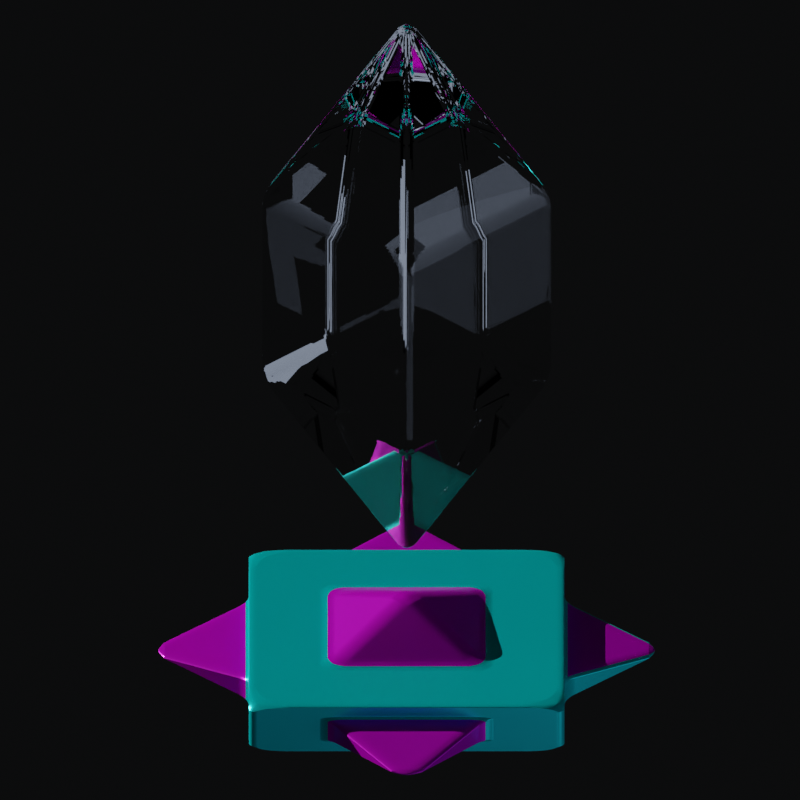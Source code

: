 # Source: crystal_turret.blend  (saved by Blender 3.2.14; exported with 4.5.12 LTS)
import bpy
from mathutils import Matrix  # noqa: F401  (used for matrix-valued properties, if any)

bpy.ops.wm.read_factory_settings(use_empty=True)
scene = bpy.context.scene
scene.name = 'Scene'

# ---- collections
col_collection = bpy.data.collections.new('Collection'); scene.collection.children.link(col_collection)
col_hidden = bpy.data.collections.new('hidden'); scene.collection.children.link(col_hidden)
col_model = bpy.data.collections.new('Model'); scene.collection.children.link(col_model)

# ---- images (referenced by path relative to the original .blend; pixels are not part of the script)
import os
ASSET_DIR = os.environ.get("B2B_ASSET_DIR", "")  # directory of the original .blend (textures are referenced by path, not embedded)
HERE = os.path.dirname(os.path.abspath(__file__))  # packed textures are extracted next to this script under _unpacked/

def load_image(name, relpath, width, height, colorspace="sRGB"):
    """Load a texture the original file referenced (path relative to the .blend, or extracted next to this script)."""
    p = next((c for c in (os.path.join(HERE, relpath), os.path.join(ASSET_DIR, relpath)) if relpath and os.path.exists(c)), "")
    if p:
        img = bpy.data.images.load(p, check_existing=True)
        img.name = name
    else:  # same state as the original file: an image datablock whose file is absent (Cycles renders it pink)
        img = bpy.data.images.new(name, width, height)
        img.source = "FILE"
        img.filepath = "//" + (relpath or name)
    img.colorspace_settings.name = colorspace
    return img
img_metall_jpg = load_image('metall.jpg', 'metall.jpg', 1024, 1024, 'sRGB')
img_crystal_jpg = load_image('crystal.jpg', 'crystal.jpg', 1024, 1024, 'sRGB')

# ---- materials (node trees are filled in below, after node groups)
mat_material = bpy.data.materials.new('Material')
mat_material_001 = bpy.data.materials.new('Material.001')
mat_inner_glow = bpy.data.materials.new('Inner_glow')

# ---- material node trees
mat_material.use_nodes = True; mat_material.node_tree.nodes.clear()
_N = mat_material.node_tree.nodes; _L = mat_material.node_tree.links
n0 = _N.new('ShaderNodeOutputMaterial'); n0.name = 'Material Output'; n0.location = (870, -125)
n1 = _N.new('ShaderNodeBsdfPrincipled'); n1.name = 'Principled BSDF'; n1.location = (92, 300)
n1.distribution = 'GGX'
n1.subsurface_method = 'RANDOM_WALK_SKIN'
n1.inputs[1].default_value = 0.5159
n1.inputs[2].default_value = 0.2909
n1.inputs[3].default_value = 1.45
n1.inputs[27].default_value = (0.0, 0.0, 0.0, 1.0)
n1.inputs[28].default_value = 1.0
n2 = _N.new('ShaderNodeDisplacement'); n2.name = 'Displacement'; n2.location = (134, -401)
n2.inputs[2].default_value = 0.25
n3 = _N.new('ShaderNodeCombineColor'); n3.name = 'Combine RGB'; n3.location = (-128, 333)
n4 = _N.new('ShaderNodeTexCoord'); n4.name = 'Texture Coordinate'; n4.location = (-1440, 122)
n5 = _N.new('ShaderNodeMapping'); n5.name = 'Mapping'; n5.location = (-1255, 126)
n5.inputs[3].default_value = (3.0, 3.0, 1.0)
n6 = _N.new('ShaderNodeTexImage'); n6.name = 'Image Texture.001'; n6.location = (-1041, 474)
n6.image = img_metall_jpg
n7 = _N.new('ShaderNodeMix'); n7.name = 'Mix.001'; n7.location = (-647, -35)
n7.data_type = 'RGBA'
n7.inputs[0].default_value = 0.8
n8 = _N.new('ShaderNodeMix'); n8.name = 'Mix'; n8.location = (-636, 183)
n8.data_type = 'RGBA'
n9 = _N.new('ShaderNodeTexImage'); n9.name = 'Image Texture'; n9.location = (-1050, 170)
n9.image = img_crystal_jpg
n10 = _N.new('ShaderNodeMath'); n10.name = 'Math'; n10.location = (-316, 185)
n10.operation = 'SUBTRACT'
n10.inputs[1].default_value = 0.2
n11 = _N.new('ShaderNodeSeparateColor'); n11.name = 'Separate RGB'; n11.location = (-476, 328)
n11.width = 143
_L.new(n1.outputs[0], n0.inputs[0])
_L.new(n3.outputs[0], n1.inputs[0])
_L.new(n4.outputs[2], n5.inputs[0])
_L.new(n5.outputs[0], n9.inputs[0])
_L.new(n5.outputs[0], n6.inputs[0])
_L.new(n8.outputs[2], n11.inputs[0])
_L.new(n11.outputs[0], n3.inputs[1])
_L.new(n11.outputs[0], n3.inputs[2])
_L.new(n2.outputs[0], n0.inputs[2])
_L.new(n9.outputs[0], n8.inputs[7])
_L.new(n6.outputs[0], n8.inputs[6])
_L.new(n6.outputs[0], n7.inputs[6])
_L.new(n9.outputs[0], n7.inputs[7])
_L.new(n7.outputs[2], n2.inputs[0])
_L.new(n11.outputs[1], n10.inputs[0])
_L.new(n10.outputs[0], n3.inputs[0])
n0.is_active_output = True
mat_material_001.use_nodes = True; mat_material_001.node_tree.nodes.clear()
_N = mat_material_001.node_tree.nodes; _L = mat_material_001.node_tree.links
n0 = _N.new('ShaderNodeOutputMaterial'); n0.name = 'Material Output'; n0.location = (870, -125)
n1 = _N.new('ShaderNodeBsdfPrincipled'); n1.name = 'Principled BSDF'; n1.location = (92, 300)
n1.distribution = 'GGX'
n1.subsurface_method = 'RANDOM_WALK_SKIN'
n1.inputs[1].default_value = 0.5159
n1.inputs[2].default_value = 0.2909
n1.inputs[3].default_value = 1.45
n1.inputs[27].default_value = (0.0, 0.0, 0.0, 1.0)
n1.inputs[28].default_value = 1.0
n2 = _N.new('ShaderNodeDisplacement'); n2.name = 'Displacement'; n2.location = (134, -401)
n2.inputs[2].default_value = 0.25
n3 = _N.new('ShaderNodeTexCoord'); n3.name = 'Texture Coordinate'; n3.location = (-1440, 122)
n4 = _N.new('ShaderNodeMapping'); n4.name = 'Mapping'; n4.location = (-1255, 126)
n4.inputs[3].default_value = (3.0, 3.0, 1.0)
n5 = _N.new('ShaderNodeTexImage'); n5.name = 'Image Texture.001'; n5.location = (-1041, 474)
n5.image = img_metall_jpg
n6 = _N.new('ShaderNodeMix'); n6.name = 'Mix.001'; n6.location = (-647, -35)
n6.data_type = 'RGBA'
n6.inputs[0].default_value = 0.8
n7 = _N.new('ShaderNodeMix'); n7.name = 'Mix'; n7.location = (-636, 183)
n7.data_type = 'RGBA'
n8 = _N.new('ShaderNodeTexImage'); n8.name = 'Image Texture'; n8.location = (-1050, 170)
n8.image = img_crystal_jpg
n9 = _N.new('ShaderNodeMath'); n9.name = 'Math'; n9.location = (-316, 185)
n9.operation = 'SUBTRACT'
n9.inputs[1].default_value = 0.05
n10 = _N.new('ShaderNodeSeparateColor'); n10.name = 'Separate RGB'; n10.location = (-476, 328)
n10.width = 143
n11 = _N.new('ShaderNodeCombineColor'); n11.name = 'Combine RGB'; n11.location = (-128, 333)
_L.new(n1.outputs[0], n0.inputs[0])
_L.new(n11.outputs[0], n1.inputs[0])
_L.new(n3.outputs[2], n4.inputs[0])
_L.new(n4.outputs[0], n8.inputs[0])
_L.new(n4.outputs[0], n5.inputs[0])
_L.new(n7.outputs[2], n10.inputs[0])
_L.new(n2.outputs[0], n0.inputs[2])
_L.new(n8.outputs[0], n7.inputs[7])
_L.new(n5.outputs[0], n7.inputs[6])
_L.new(n5.outputs[0], n6.inputs[6])
_L.new(n8.outputs[0], n6.inputs[7])
_L.new(n6.outputs[2], n2.inputs[0])
_L.new(n10.outputs[1], n9.inputs[0])
_L.new(n10.outputs[0], n11.inputs[0])
_L.new(n10.outputs[0], n11.inputs[2])
_L.new(n9.outputs[0], n11.inputs[1])
n0.is_active_output = True
mat_inner_glow.use_nodes = True; mat_inner_glow.node_tree.nodes.clear()
_N = mat_inner_glow.node_tree.nodes; _L = mat_inner_glow.node_tree.links
n0 = _N.new('ShaderNodeOutputMaterial'); n0.name = 'Material Output'; n0.location = (1378, 206)
n1 = _N.new('ShaderNodeBsdfPrincipled'); n1.name = 'Principled BSDF'; n1.location = (-9, 493)
n1.distribution = 'GGX'
n1.subsurface_method = 'RANDOM_WALK_SKIN'
n1.inputs[2].default_value = 0.0
n1.inputs[3].default_value = 1.45
n1.inputs[18].default_value = 1.0
n1.inputs[27].default_value = (0.0, 0.0, 0.0, 1.0)
n1.inputs[28].default_value = 1.0
n2 = _N.new('ShaderNodeVolumePrincipled'); n2.name = 'Principled Volume'; n2.location = (939, -212)
n2.inputs[2].default_value = 5.96e-08
n2.inputs[6].default_value = 30.0
n3 = _N.new('ShaderNodeTexNoise'); n3.name = 'Noise Texture'; n3.location = (120, -277)
n4 = _N.new('ShaderNodeTexCoord'); n4.name = 'Texture Coordinate'; n4.location = (-1058, -247)
n5 = _N.new('ShaderNodeTexNoise'); n5.name = 'Musgrave Texture'; n5.location = (-110, -255)
n5.width = 150
n5.normalize = False
n5.inputs[2].default_value = 2.8
n5.inputs[3].default_value = 1.0
n5.inputs[4].default_value = 0.25
n6 = _N.new('ShaderNodeValToRGB'); n6.name = 'ColorRamp'; n6.location = (381, -270)
while len(n6.color_ramp.elements) > 1: n6.color_ramp.elements.remove(n6.color_ramp.elements[-1])
n6.color_ramp.elements[0].position = 0.6341; n6.color_ramp.elements[0].color = (0.0, 0.0, 0.0, 1.0)
_e = n6.color_ramp.elements.new(0.6932); _e.color = (0.04752, 0.07781, 1.0, 1.0)
n7 = _N.new('ShaderNodeMix'); n7.name = 'Mix'; n7.location = (-330, -288)
n7.data_type = 'RGBA'
n7.inputs[0].default_value = 0.6583
n8 = _N.new('ShaderNodeMapping'); n8.name = 'Mapping'; n8.location = (-770, -239)
n9 = _N.new('ShaderNodeTexNoise'); n9.name = 'Noise Texture.001'; n9.location = (-528, 6)
n10 = _N.new('ShaderNodeGamma'); n10.name = 'Gamma'; n10.location = (720, -322)
n10.inputs[1].default_value = 0.5
_L.new(n1.outputs[0], n0.inputs[0])
_L.new(n2.outputs[0], n0.inputs[1])
_L.new(n10.outputs[0], n2.inputs[7])
_L.new(n3.outputs[0], n6.inputs[0])
_L.new(n5.outputs[0], n3.inputs[0])
_L.new(n4.outputs[3], n8.inputs[0])
_L.new(n7.outputs[2], n5.inputs[0])
_L.new(n8.outputs[0], n9.inputs[0])
_L.new(n9.outputs[1], n7.inputs[6])
_L.new(n8.outputs[0], n7.inputs[7])
_L.new(n6.outputs[0], n10.inputs[0])
n0.is_active_output = True

# ---- world
world_world = bpy.data.worlds.new('World'); scene.world = world_world
world_world.use_nodes = True; world_world.node_tree.nodes.clear()
_N = world_world.node_tree.nodes; _L = world_world.node_tree.links
n0 = _N.new('ShaderNodeOutputWorld'); n0.name = 'World Output'; n0.location = (300, 300)
n1 = _N.new('ShaderNodeBackground'); n1.name = 'Background'; n1.location = (10, 300)
n1.inputs[0].default_value = (0.003325, 0.00352, 0.003769, 1.0)
_L.new(n1.outputs[0], n0.inputs[0])
n0.is_active_output = True
world_world.color = (0.05088, 0.05088, 0.05088)
world_world.use_sun_shadow = False
world_world.sun_shadow_jitter_overblur = 0.0

# ---- cameras
cam_camera_001 = bpy.data.cameras.new('Camera.001')
cam_camera_001.type = 'ORTHO'
cam_camera_001.clip_end = 100.0
cam_camera_001.lens = 35.0
cam_camera_001.sensor_width = 32.0
cam_camera_001.sensor_height = 18.0
cam_camera_001.ortho_scale = 1.9
cam_camera_001.dof.focus_distance = 0.0
cam_camera_001.dof.aperture_fstop = 128.0

# ---- lights
light_light = bpy.data.lights.new('Light', 'SUN')
light_light.color = (0.7024, 0.7024, 0.7024)
light_light.transmission_factor = 0.0
light_light.angle = 0.0
light_light.energy = 5.0
light_light.shadow_soft_size = 0.1
light_light.shadow_cascade_max_distance = 1000.0
light_point_001 = bpy.data.lights.new('Point.001', 'POINT')
light_point_001.color = (0.6332, 0.7572, 1.0)
light_point_001.transmission_factor = 0.0
light_point_001.energy = 58.5
light_point_001.shadow_soft_size = 1.97
light_point_001.use_absolute_resolution = True
light_point_002 = bpy.data.lights.new('Point.002', 'POINT')
light_point_002.color = (0.6332, 0.7572, 1.0)
light_point_002.transmission_factor = 0.0
light_point_002.energy = 58.5
light_point_002.shadow_soft_size = 1.97
light_point_002.use_absolute_resolution = True
light_point_003 = bpy.data.lights.new('Point.003', 'POINT')
light_point_003.color = (0.6332, 0.7572, 1.0)
light_point_003.transmission_factor = 0.0
light_point_003.energy = 58.5
light_point_003.shadow_soft_size = 1.97
light_point_003.use_absolute_resolution = True

# ---- meshes
me_cube_001 = bpy.data.meshes.new('Cube.001')
me_cube_001.from_pydata([(0.0, -0.5303, -0.0625), (0.0, -0.5303, 0.0625), (-0.5303, 0.0, -0.0625), (-0.5303, 0.0, 0.0625), (0.5303, 0.0, -0.0625), (0.5303, 0.0, 0.0625), (0.0, 0.5303, -0.0625), (0.0, 0.5303, 0.0625), (0.1326, -0.3977, -0.03125), (0.1326, -0.3977, 0.03125), (-0.3977, 0.1326, 0.03125), (-0.3977, 0.1326, -0.03125), (-0.1326, 0.3977, -0.03125), (-0.1326, 0.3977, 0.03125), (0.3977, -0.1326, 0.03125), (0.3977, -0.1326, -0.03125), (-0.4419, 0.4419, 0.0), (0.4419, -0.4419, 0.0), (-0.3977, -0.1326, -0.03125), (-0.1326, -0.3977, -0.03125), (-0.1326, -0.3977, 0.03125), (-0.3977, -0.1326, 0.03125), (0.1326, 0.3977, 0.03125), (0.1326, 0.3977, -0.03125), (0.3977, 0.1326, -0.03125), (0.3977, 0.1326, 0.03125), (-0.4419, -0.4419, 0.0), (0.4419, 0.4419, 0.0), (0.0, -0.2652, 0.0625), (-0.2652, 0.0, 0.0625), (0.0, 0.2652, 0.0625), (0.2652, 0.0, 0.0625), (0.0, 0.0, 0.1625)], [], [(2, 0, 19, 18), (7, 6, 12, 13), (1, 3, 21, 20), (0, 4, 15, 8), (2, 6, 4, 0), (3, 1, 28, 29), (15, 14, 17), (14, 9, 17), (6, 2, 11, 12), (5, 1, 9, 14), (4, 5, 14, 15), (3, 7, 13, 10), (2, 3, 10, 11), (1, 0, 8, 9), (10, 13, 16), (11, 10, 16), (8, 15, 17), (13, 12, 16), (12, 11, 16), (9, 8, 17), (18, 19, 26), (20, 21, 26), (5, 4, 24, 25), (4, 6, 23, 24), (3, 2, 18, 21), (0, 1, 20, 19), (7, 5, 25, 22), (6, 7, 22, 23), (25, 24, 27), (24, 23, 27), (21, 18, 26), (19, 20, 26), (22, 25, 27), (23, 22, 27), (30, 29, 32), (1, 5, 31, 28), (7, 3, 29, 30), (5, 7, 30, 31), (31, 30, 32), (29, 28, 32), (28, 31, 32)])
me_cube_001.polygons.foreach_set('material_index', [0, 0, 0, 0, 0, 0, 1, 1, 0, 0, 0, 0, 0, 0, 1, 0, 1, 0, 0, 1, 1, 1, 0, 0, 0, 0, 0, 0, 1, 1, 1, 1, 1, 1, 1, 0, 0, 0, 1, 1, 1])
_uv = me_cube_001.uv_layers.new(name='UVMap')
_uv.uv.foreach_set('vector', [0.7068, 0.2551, 0.3121, 0.2551, 0.4108, 0.2694, 0.6081, 0.2694, 0.7068, 0.1148, 0.7068, 0.05778, 0.7068, 0.1214, 0.7068, 0.1499, 0.3121, 0.3121, 0.7068, 0.3121, 0.6081, 0.2979, 0.4108, 0.2979, 0.3121, 0.2551, 0.3121, 0.05778, 0.3121, 0.1214, 0.3121, 0.2201, 0.7068, 0.2551, 0.7068, 0.05778, 0.3121, 0.05778, 0.3121, 0.2551, 0.7068, 0.3121, 0.3121, 0.3121, 0.4108, 0.2628, 0.6081, 0.2628, 0.3121, 0.1214, 0.3121, 0.1499, 0.1805, 0.185, 0.3121, 0.1499, 0.3121, 0.2485, 0.1805, 0.185, 0.7068, 0.05778, 0.7068, 0.2551, 0.7068, 0.2201, 0.7068, 0.1214, 0.3121, 0.1148, 0.3121, 0.3121, 0.3121, 0.2485, 0.3121, 0.1499, 0.3121, 0.05778, 0.3121, 0.1148, 0.3121, 0.1499, 0.3121, 0.1214, 0.7068, 0.3121, 0.7068, 0.1148, 0.7068, 0.1499, 0.7068, 0.2485, 0.7068, 0.2551, 0.7068, 0.3121, 0.7068, 0.2485, 0.7068, 0.2201, 0.3121, 0.3121, 0.3121, 0.2551, 0.3121, 0.2201, 0.3121, 0.2485, 0.7068, 0.2485, 0.7068, 0.1499, 0.8384, 0.185, 0.7068, 0.2201, 0.7068, 0.2485, 0.8384, 0.185, 0.3121, 0.2201, 0.3121, 0.1214, 0.1805, 0.185, 0.7068, 0.1499, 0.7068, 0.1214, 0.8384, 0.185, 0.7068, 0.1214, 0.7068, 0.2201, 0.8384, 0.185, 0.3121, 0.2485, 0.3121, 0.2201, 0.1805, 0.185, 0.6081, 0.2694, 0.4108, 0.2694, 0.5095, 0.3494, 0.4108, 0.2979, 0.6081, 0.2979, 0.5095, 0.3494, 0.3121, 0.1148, 0.3121, 0.05778, 0.4108, 0.07202, 0.4108, 0.1005, 0.3121, 0.05778, 0.7068, 0.05778, 0.6081, 0.07202, 0.4108, 0.07202, 0.7068, 0.3121, 0.7068, 0.2551, 0.6081, 0.2694, 0.6081, 0.2979, 0.3121, 0.2551, 0.3121, 0.3121, 0.4108, 0.2979, 0.4108, 0.2694, 0.7068, 0.1148, 0.3121, 0.1148, 0.4108, 0.1005, 0.6081, 0.1005, 0.7068, 0.05778, 0.7068, 0.1148, 0.6081, 0.1005, 0.6081, 0.07202, 0.4108, 0.1005, 0.4108, 0.07202, 0.5095, 0.02048, 0.4108, 0.07202, 0.6081, 0.07202, 0.5095, 0.02048, 0.6081, 0.2979, 0.6081, 0.2694, 0.5095, 0.3494, 0.4108, 0.2694, 0.4108, 0.2979, 0.5095, 0.3494, 0.6081, 0.1005, 0.4108, 0.1005, 0.5095, 0.02048, 0.6081, 0.07202, 0.6081, 0.1005, 0.5095, 0.02048, 0.6081, 0.1641, 0.6081, 0.2628, 0.5095, 0.259, 0.3121, 0.3121, 0.3121, 0.1148, 0.4108, 0.1641, 0.4108, 0.2628, 0.7068, 0.1148, 0.7068, 0.3121, 0.6081, 0.2628, 0.6081, 0.1641, 0.3121, 0.1148, 0.7068, 0.1148, 0.6081, 0.1641, 0.4108, 0.1641, 0.4108, 0.1641, 0.6081, 0.1641, 0.5095, 0.259, 0.6081, 0.2628, 0.4108, 0.2628, 0.5095, 0.259, 0.4108, 0.2628, 0.4108, 0.1641, 0.5095, 0.259])
me_cube_001.materials.append(mat_material)
me_cube_001.materials.append(mat_material_001)
me_cube_001.update()
me_cube_002 = bpy.data.meshes.new('Cube.002')
me_cube_002.from_pydata([(-0.25, -0.25, 0.75), (-0.25, -0.25, 1.25), (-0.25, 0.25, 0.75), (-0.25, 0.25, 1.25), (0.25, -0.25, 0.75), (0.25, -0.25, 1.25), (0.25, 0.25, 0.75), (0.25, 0.25, 1.25), (0.0, 0.0, 0.25), (0.0, 0.0, 1.75)], [], [(0, 1, 3, 2), (2, 3, 7, 6), (6, 7, 5, 4), (4, 5, 1, 0), (4, 0, 8), (5, 7, 9), (2, 6, 8), (0, 2, 8), (6, 4, 8), (3, 1, 9), (1, 5, 9), (7, 3, 9)])
_uv = me_cube_002.uv_layers.new(name='UVMap')
_uv.uv.foreach_set('vector', [0.375, 0.0, 0.625, 0.0, 0.625, 0.25, 0.375, 0.25, 0.375, 0.25, 0.625, 0.25, 0.625, 0.5, 0.375, 0.5, 0.375, 0.5, 0.625, 0.5, 0.625, 0.75, 0.375, 0.75, 0.375, 0.75, 0.625, 0.75, 0.625, 1.0, 0.375, 1.0, 0.375, 0.75, 0.375, 1.0, 0.375, 0.75, 0.625, 0.75, 0.625, 0.5, 0.625, 0.75, 0.375, 0.25, 0.375, 0.5, 0.375, 0.25, 0.375, 0.0, 0.375, 0.25, 0.375, 0.0, 0.375, 0.5, 0.375, 0.75, 0.375, 0.5, 0.625, 0.25, 0.625, 0.0, 0.625, 0.25, 0.625, 1.0, 0.625, 0.75, 0.625, 1.0, 0.625, 0.5, 0.625, 0.25, 0.625, 0.5])
me_cube_002.materials.append(mat_inner_glow)
me_cube_002.update()

# ---- objects
ob_light = bpy.data.objects.new('Light', light_light)
ob_camera_001 = bpy.data.objects.new('Camera.001', cam_camera_001)
ob_point_001 = bpy.data.objects.new('Point.001', light_point_001)
ob_point_002 = bpy.data.objects.new('Point.002', light_point_002)
ob_point_003 = bpy.data.objects.new('Point.003', light_point_003)
ob_cube = bpy.data.objects.new('Cube', me_cube_001)
ob_cube_001 = bpy.data.objects.new('Cube.001', me_cube_002)

# ---- transforms, parenting, visibility, modifiers, constraints
ob_light.location = (4.076, -6.403, 5.904)
ob_light.rotation_euler = (-0.07953, 1.227, -1.427)
ob_light.lock_rotations_4d = False
ob_light.empty_display_type = 'ARROWS'
ob_light.color = (0.0, 0.0, 0.0, 0.0)
ob_light.lineart.crease_threshold = 0.0
ob_camera_001.location = (9.511, 9.485, 8.446)
ob_camera_001.rotation_euler = (1.047, -0.0, 2.356)
ob_camera_001.lock_rotations_4d = False
ob_camera_001.empty_display_type = 'ARROWS'
ob_camera_001.color = (0.0, 0.0, 0.0, 0.0)
ob_camera_001.display_type = 'WIRE'
ob_camera_001.lineart.crease_threshold = 0.0
ob_point_001.location = (-0.8095, 4.66, -0.5766)
ob_point_001.lineart.crease_threshold = 0.0
ob_point_002.location = (2.702, 4.533, -0.6985)
ob_point_002.lineart.crease_threshold = 0.0
ob_point_003.location = (-3.372, 5.271, 0.6488)
ob_point_003.lineart.crease_threshold = 0.0
ob_cube.location = (0.0, 0.0, 0.0)
_m = ob_cube.modifiers.new('Bevel', 'BEVEL')
_m.width = 10.0
_m.width_pct = 10.0
_m.segments = 10
_m.limit_method = 'NONE'
_m.offset_type = 'PERCENT'
ob_cube_001.location = (0.0, 0.0, 0.0)
_m = ob_cube_001.modifiers.new('Bevel', 'BEVEL')
_m.width = 5.0
_m.width_pct = 5.0
_m.segments = 10
_m.limit_method = 'NONE'
_m.offset_type = 'PERCENT'

# ---- collection membership
col_collection.objects.link(ob_light)
col_collection.objects.link(ob_camera_001)
col_collection.objects.link(ob_point_001)
col_collection.objects.link(ob_point_002)
col_collection.objects.link(ob_point_003)
col_model.objects.link(ob_cube)
col_model.objects.link(ob_cube_001)
def _layer_coll(name, lc=None):
    lc = lc or bpy.context.view_layer.layer_collection
    for c in lc.children:
        if c.name == name: return c
        r = _layer_coll(name, c)
        if r: return r
_layer_coll('hidden').exclude = True

# ---- scene / render settings (as saved in the file)
scene.camera = ob_camera_001
scene.frame_start = 1; scene.frame_end = 250; scene.frame_set(2)
scene.render.engine = 'CYCLES'
scene.render.resolution_x = 200
scene.render.resolution_y = 200
scene.render.film_transparent = True
scene.cycles.samples = 128
scene.cycles.sampling_pattern = 'TABULATED_SOBOL'
scene.cycles.use_adaptive_sampling = False
scene.cycles.use_light_tree = False
scene.eevee.light_threshold = 0.036
scene.view_settings.view_transform = 'Filmic'
bpy.context.view_layer.update()
